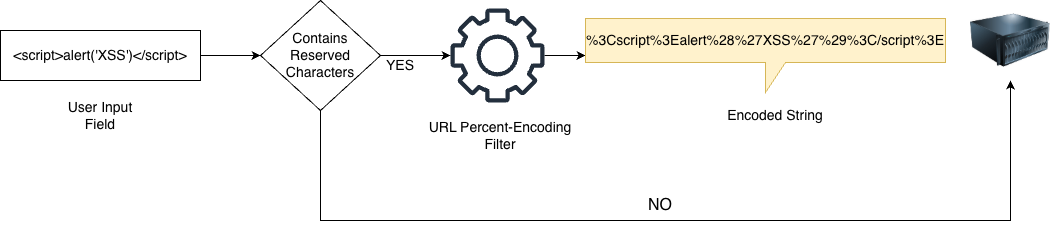

The diagram above was exported from draw.io. Its source (the exported page's mxGraphModel, read from the mxfile embedded in the PNG):
<mxGraphModel dx="1693" dy="533" grid="1" gridSize="10" guides="1" tooltips="1" connect="1" arrows="1" fold="1" page="1" pageScale="1" pageWidth="827" pageHeight="1169" math="0" shadow="0">
  <root>
    <mxCell id="0" />
    <mxCell id="1" parent="0" />
    <mxCell id="cjM-kPd60TjOQao08EKf-12" edge="1" parent="1" source="cjM-kPd60TjOQao08EKf-1" style="edgeStyle=orthogonalEdgeStyle;rounded=0;orthogonalLoop=1;jettySize=auto;html=1;" target="cjM-kPd60TjOQao08EKf-8" value="">
      <mxGeometry relative="1" as="geometry" />
    </mxCell>
    <mxCell id="cjM-kPd60TjOQao08EKf-1" parent="1" style="rounded=0;whiteSpace=wrap;html=1;" value="&lt;font style=&quot;font-size: 14px;&quot;&gt;&amp;lt;script&amp;gt;alert('XSS')&amp;lt;/script&amp;gt;&lt;/font&gt;" vertex="1">
      <mxGeometry height="50" width="200" x="-100" y="120" as="geometry" />
    </mxCell>
    <mxCell id="cjM-kPd60TjOQao08EKf-2" parent="1" style="text;html=1;whiteSpace=wrap;strokeColor=none;fillColor=none;align=center;verticalAlign=middle;rounded=0;" value="&lt;font style=&quot;font-size: 14px;&quot;&gt;User Input Field&lt;/font&gt;" vertex="1">
      <mxGeometry height="30" width="100" x="-50" y="190" as="geometry" />
    </mxCell>
    <mxCell id="cjM-kPd60TjOQao08EKf-17" edge="1" parent="1" source="cjM-kPd60TjOQao08EKf-3" style="edgeStyle=orthogonalEdgeStyle;rounded=0;orthogonalLoop=1;jettySize=auto;html=1;" target="cjM-kPd60TjOQao08EKf-5" value="">
      <mxGeometry relative="1" as="geometry" />
    </mxCell>
    <mxCell id="cjM-kPd60TjOQao08EKf-3" parent="1" style="sketch=0;outlineConnect=0;fontColor=#232F3E;gradientColor=none;fillColor=#232F3D;strokeColor=none;dashed=0;verticalLabelPosition=bottom;verticalAlign=top;align=center;html=1;fontSize=12;fontStyle=0;aspect=fixed;pointerEvents=1;shape=mxgraph.aws4.gear;" value="" vertex="1">
      <mxGeometry height="94" width="94" x="350" y="98" as="geometry" />
    </mxCell>
    <mxCell id="cjM-kPd60TjOQao08EKf-4" parent="1" style="text;html=1;whiteSpace=wrap;strokeColor=none;fillColor=none;align=center;verticalAlign=middle;rounded=0;" value="&lt;font style=&quot;font-size: 14px;&quot;&gt;URL Percent-Encoding Filter&lt;/font&gt;" vertex="1">
      <mxGeometry height="30" width="170" x="315" y="210" as="geometry" />
    </mxCell>
    <mxCell id="cjM-kPd60TjOQao08EKf-5" parent="1" style="shape=callout;whiteSpace=wrap;html=1;perimeter=calloutPerimeter;fillColor=#fff2cc;strokeColor=#d6b656;" value="&lt;font style=&quot;font-size: 14px;&quot;&gt;%3Cscript%3Ealert%28%27XSS%27%29%3C/script%3E&lt;/font&gt;" vertex="1">
      <mxGeometry height="74" width="360" x="485" y="108" as="geometry" />
    </mxCell>
    <mxCell id="cjM-kPd60TjOQao08EKf-6" parent="1" style="text;html=1;whiteSpace=wrap;strokeColor=none;fillColor=none;align=center;verticalAlign=middle;rounded=0;" value="&lt;font style=&quot;font-size: 14px;&quot;&gt;Encoded String&lt;/font&gt;" vertex="1">
      <mxGeometry height="30" width="110" x="620" y="190" as="geometry" />
    </mxCell>
    <mxCell id="cjM-kPd60TjOQao08EKf-9" edge="1" parent="1" source="cjM-kPd60TjOQao08EKf-8" style="edgeStyle=orthogonalEdgeStyle;rounded=0;orthogonalLoop=1;jettySize=auto;html=1;" target="cjM-kPd60TjOQao08EKf-3" value="">
      <mxGeometry relative="1" as="geometry" />
    </mxCell>
    <mxCell id="cjM-kPd60TjOQao08EKf-13" edge="1" parent="1" source="cjM-kPd60TjOQao08EKf-8" style="edgeStyle=orthogonalEdgeStyle;rounded=0;orthogonalLoop=1;jettySize=auto;html=1;" target="cjM-kPd60TjOQao08EKf-11">
      <mxGeometry relative="1" as="geometry">
        <Array as="points">
          <mxPoint x="220" y="310" />
          <mxPoint x="910" y="310" />
        </Array>
        <mxPoint x="230" y="310" as="targetPoint" />
      </mxGeometry>
    </mxCell>
    <mxCell id="cjM-kPd60TjOQao08EKf-8" parent="1" style="rhombus;whiteSpace=wrap;html=1;" value="&lt;font style=&quot;font-size: 14px;&quot;&gt;Contains&lt;/font&gt;&lt;div&gt;&lt;span style=&quot;font-size: 14px;&quot;&gt;Reserved Characters&lt;/span&gt;&lt;/div&gt;" vertex="1">
      <mxGeometry height="110" width="120" x="160" y="90" as="geometry" />
    </mxCell>
    <mxCell id="cjM-kPd60TjOQao08EKf-10" parent="1" style="text;html=1;whiteSpace=wrap;strokeColor=none;fillColor=none;align=center;verticalAlign=middle;rounded=0;" value="&lt;font style=&quot;font-size: 14px;&quot;&gt;YES&lt;/font&gt;" vertex="1">
      <mxGeometry height="30" width="60" x="270" y="140" as="geometry" />
    </mxCell>
    <mxCell id="cjM-kPd60TjOQao08EKf-11" parent="1" style="image;html=1;image=img/lib/clip_art/computers/Server_128x128.png" value="" vertex="1">
      <mxGeometry height="80" width="80" x="870" y="90" as="geometry" />
    </mxCell>
    <mxCell id="cjM-kPd60TjOQao08EKf-15" parent="1" style="text;html=1;whiteSpace=wrap;strokeColor=none;fillColor=none;align=center;verticalAlign=middle;rounded=0;" value="&lt;font size=&quot;3&quot;&gt;NO&lt;/font&gt;" vertex="1">
      <mxGeometry height="30" width="60" x="530" y="280" as="geometry" />
    </mxCell>
  </root>
</mxGraphModel>